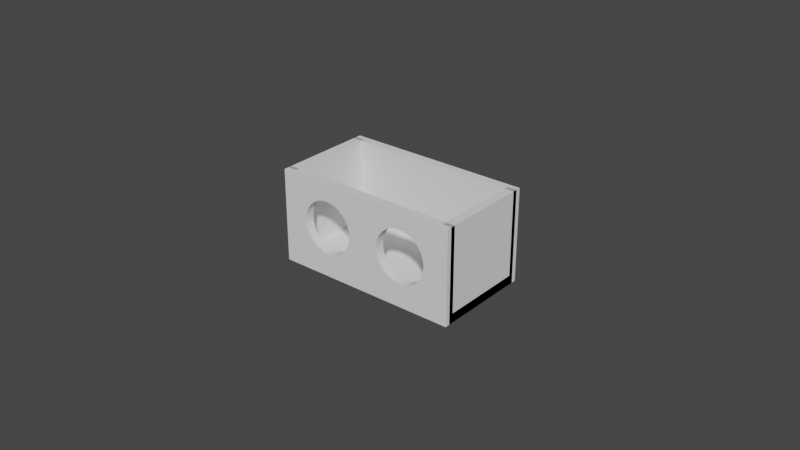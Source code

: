 # Source: cabeza2.blend  (saved by Blender 4.0.36; exported with 4.5.12 LTS)
import bpy
from mathutils import Matrix  # noqa: F401  (used for matrix-valued properties, if any)

bpy.ops.wm.read_factory_settings(use_empty=True)
scene = bpy.context.scene
scene.name = 'Scene'

# ---- collections
col_collection = bpy.data.collections.new('Collection'); scene.collection.children.link(col_collection)

# ---- world
world_world = bpy.data.worlds.new('World'); scene.world = world_world
world_world.use_nodes = True; world_world.node_tree.nodes.clear()
_N = world_world.node_tree.nodes; _L = world_world.node_tree.links
n0 = _N.new('ShaderNodeOutputWorld'); n0.name = 'World Output'; n0.location = (300, 300)
n1 = _N.new('ShaderNodeBackground'); n1.name = 'Background'; n1.location = (10, 300)
n1.inputs[0].default_value = (0.05088, 0.05088, 0.05088, 1.0)
_L.new(n1.outputs[0], n0.inputs[0])
n0.is_active_output = True
world_world.color = (0.05088, 0.05088, 0.05088)
world_world.use_sun_shadow = False
world_world.sun_shadow_jitter_overblur = 0.0

# ---- meshes
me_cubo = bpy.data.meshes.new('Cubo')
me_cubo.from_pydata([(-1.0, -1.0, -1.0), (-1.0, -1.0, 1.0), (-1.0, 1.0, -1.0), (-1.0, 1.0, 1.0), (1.0, -1.0, -1.0), (1.0, -1.0, 1.0), (1.0, 1.0, -1.0), (1.0, 1.0, 1.0), (0.1667, 0.06667, -1.0), (0.1721, -0.04388, -1.0), (0.1721, 0.1772, -1.0), (0.1882, -0.1502, -1.0), (0.1882, 0.2835, -1.0), (0.2144, 0.3815, -1.0), (0.3416, 0.5902, -1.0), (0.2926, 0.5378, -1.0), (0.45, 0.6333, -1.0), (0.3947, 0.6224, -1.0), (0.2497, 0.4674, -1.0), (0.5584, -0.4569, -1.0), (0.5584, 0.5902, -1.0), (0.6074, -0.4045, -1.0), (0.6074, 0.5378, -1.0), (0.7333, 0.06667, -1.0), (0.7279, -0.04388, -1.0), (0.7279, 0.1772, -1.0), (0.6856, -0.2482, -1.0), (0.7118, -0.1502, -1.0), (0.7118, 0.2835, -1.0), (0.6856, 0.3815, -1.0), (0.6503, -0.334, -1.0), (0.6503, 0.4674, -1.0), (0.5053, -0.4891, -1.0), (0.5053, 0.6224, -1.0), (0.2144, -0.2482, -1.0), (0.2497, -0.334, -1.0), (0.2926, -0.4045, -1.0), (0.3416, -0.4569, -1.0), (0.45, -0.5, -1.0), (0.3947, -0.4891, -1.0), (0.1721, 0.1772, 1.0), (0.1882, 0.2835, 1.0), (0.2144, 0.3815, 1.0), (0.2497, 0.4674, 1.0), (0.2926, 0.5378, 1.0), (0.3416, 0.5902, 1.0), (0.3947, 0.6224, 1.0), (0.5053, 0.6224, 1.0), (0.5584, 0.5902, 1.0), (0.45, 0.6333, 1.0), (0.1667, 0.06667, 1.0), (0.1721, -0.04388, 1.0), (0.2497, -0.334, 1.0), (0.2144, -0.2482, 1.0), (0.1882, -0.1502, 1.0), (0.2926, -0.4045, 1.0), (0.3416, -0.4569, 1.0), (0.45, -0.5, 1.0), (0.5584, -0.4569, 1.0), (0.5053, -0.4891, 1.0), (0.3947, -0.4891, 1.0), (0.6074, 0.5378, 1.0), (0.7333, 0.06667, 1.0), (0.7279, -0.04388, 1.0), (0.7279, 0.1772, 1.0), (0.7118, -0.1502, 1.0), (0.7118, 0.2835, 1.0), (0.6074, -0.4045, 1.0), (0.6503, -0.334, 1.0), (0.6856, -0.2482, 1.0), (0.6856, 0.3815, 1.0), (0.6503, 0.4674, 1.0), (-0.7333, 0.06667, -1.0), (-0.7279, -0.04388, -1.0), (-0.7118, -0.1502, -1.0), (-0.7279, 0.1772, -1.0), (-0.7118, 0.2835, -1.0), (-0.6074, -0.4045, -1.0), (-0.6074, 0.5378, -1.0), (-0.6503, -0.334, -1.0), (-0.6856, -0.2482, -1.0), (-0.6856, 0.3815, -1.0), (-0.6503, 0.4674, -1.0), (-0.5053, 0.6224, -1.0), (-0.3416, 0.5902, -1.0), (-0.3947, 0.6224, -1.0), (-0.45, 0.6333, -1.0), (-0.1667, 0.06667, -1.0), (-0.1721, 0.1772, -1.0), (-0.1882, 0.2835, -1.0), (-0.2144, 0.3815, -1.0), (-0.2497, 0.4674, -1.0), (-0.2926, 0.5378, -1.0), (-0.5584, -0.4569, -1.0), (-0.5584, 0.5902, -1.0), (-0.1721, -0.04388, -1.0), (-0.1833, -0.1178, -1.0), (-0.45, -0.5, -1.0), (-0.3947, -0.4891, -1.0), (-0.3416, -0.4569, -1.0), (-0.2926, -0.4045, -1.0), (-0.2497, -0.334, -1.0), (-0.5053, -0.4891, -1.0), (-0.1882, -0.1502, -1.0), (-0.2008, -0.1974, -1.0), (-0.2144, -0.2482, -1.0), (-0.7333, 0.06667, 1.0), (-0.7279, -0.04388, 1.0), (-0.7118, -0.1502, 1.0), (-0.7279, 0.1772, 1.0), (-0.7118, 0.2835, 1.0), (-0.6074, -0.4045, 1.0), (-0.6503, 0.4674, 1.0), (-0.6503, -0.334, 1.0), (-0.6856, -0.2482, 1.0), (-0.6856, 0.3815, 1.0), (-0.6074, 0.5378, 1.0), (-0.5053, -0.4891, 1.0), (-0.3947, -0.4891, 1.0), (-0.3416, -0.4569, 1.0), (-0.45, -0.5, 1.0), (-0.1667, 0.06667, 1.0), (-0.1721, -0.04388, 1.0), (-0.2497, -0.334, 1.0), (-0.2144, -0.2482, 1.0), (-0.1882, -0.1502, 1.0), (-0.2926, -0.4045, 1.0), (-0.5584, -0.4569, 1.0), (-0.1721, 0.1772, 1.0), (-0.1759, 0.2023, 1.0), (-0.3947, 0.6224, 1.0), (-0.45, 0.6333, 1.0), (-0.2926, 0.5378, 1.0), (-0.3416, 0.5902, 1.0), (-0.5053, 0.6224, 1.0), (-0.2144, 0.3815, 1.0), (-0.2497, 0.4674, 1.0), (-0.5584, 0.5902, 1.0), (-0.1871, 0.276, 1.0), (-0.1882, 0.2835, 1.0), (0.9, 1.0, 0.0), (1.0, 1.0, 0.0), (0.9, 1.0, -20.0), (1.0, 1.0, -20.0), (0.9, -1.0, 0.0), (1.0, -1.0, 0.0), (0.9, -1.0, -20.0), (1.0, -1.0, -20.0), (-1.0, -1.0, -21.0), (-1.0, -1.0, -19.0), (-1.0, 1.0, -21.0), (-1.0, 1.0, -19.0), (1.0, -1.0, -21.0), (1.0, -1.0, -19.0), (1.0, 1.0, -21.0), (1.0, 1.0, -19.0), (-1.0, 1.0, -1.907e-06), (-0.9, 1.0, -1.907e-06), (-1.0, 1.0, -20.0), (-0.9, 1.0, -20.0), (-1.0, -1.0, -1.907e-06), (-0.9, -1.0, -1.907e-06), (-1.0, -1.0, -20.0), (-0.9, -1.0, -20.0), (-1.0, -1.0, -7.629e-06), (-1.0, -0.8, -7.629e-06), (-1.0, -1.0, -20.0), (-1.0, -0.8, -20.0), (1.0, -1.0, -7.629e-06), (1.0, -0.8, -7.629e-06), (1.0, -1.0, -20.0), (1.0, -0.8, -20.0)], [], [(0, 1, 3, 2), (2, 3, 7, 6), (6, 7, 5, 4), (4, 5, 1, 0), (10, 8, 104, 103, 96), (8, 9, 11, 34, 35, 36, 37, 39, 38, 32, 19, 4, 0, 2, 6, 20, 33, 16, 17, 14, 15, 18, 13, 12, 10, 96, 95, 87, 88, 89, 90, 91, 92, 84, 85, 86, 83, 94, 78, 82, 81, 76, 75, 72, 73, 74, 80, 79, 77, 93, 102, 97, 98, 99, 100, 101, 105, 104), (22, 20, 6, 4, 19, 21, 30, 26, 27, 24, 23, 25, 28, 29, 31), (129, 51, 50, 138), (138, 50, 40, 41, 42, 43, 44, 45, 46, 49, 47, 48, 7, 3, 1, 5, 58, 59, 57, 60, 56, 55, 52, 53, 54, 51, 129, 128, 121, 122, 125, 124, 123, 126, 119, 118, 120, 117, 127, 111, 113, 114, 108, 107, 106, 109, 110, 115, 112, 116, 137, 134, 131, 130, 133, 132, 136, 135, 139), (67, 58, 5, 7, 48, 61, 71, 70, 66, 64, 62, 63, 65, 69, 68), (49, 16, 33, 47), (47, 33, 20, 48), (20, 22, 61, 48), (22, 31, 71, 61), (31, 29, 70, 71), (29, 28, 66, 70), (28, 25, 64, 66), (25, 23, 62, 64), (23, 24, 63, 62), (24, 27, 65, 63), (27, 26, 69, 65), (26, 30, 68, 69), (30, 21, 67, 68), (21, 19, 58, 67), (19, 32, 59, 58), (32, 38, 57, 59), (38, 39, 60, 57), (39, 37, 56, 60), (56, 37, 36, 55), (55, 36, 35, 52), (52, 35, 34, 53), (53, 34, 11, 54), (54, 11, 9, 51), (51, 9, 8, 50), (50, 8, 10, 40), (40, 10, 12, 41), (41, 12, 13, 42), (42, 13, 18, 43), (43, 18, 15, 44), (44, 15, 14, 45), (45, 14, 17, 46), (46, 17, 16, 49), (131, 86, 85, 130), (130, 85, 84, 133), (84, 92, 132, 133), (92, 91, 136, 132), (91, 90, 135, 136), (90, 89, 139, 135), (89, 88, 128, 129, 138, 139), (88, 87, 121, 128), (87, 95, 122, 121), (95, 96, 103, 125, 122), (103, 104, 105, 124, 125), (105, 101, 123, 124), (101, 100, 126, 123), (100, 99, 119, 126), (99, 98, 118, 119), (98, 97, 120, 118), (97, 102, 117, 120), (102, 93, 127, 117), (127, 93, 77, 111), (111, 77, 79, 113), (113, 79, 80, 114), (114, 80, 74, 108), (108, 74, 73, 107), (107, 73, 72, 106), (106, 72, 75, 109), (109, 75, 76, 110), (110, 76, 81, 115), (115, 81, 82, 112), (112, 82, 78, 116), (116, 78, 94, 137), (137, 94, 83, 134), (134, 83, 86, 131), (140, 141, 143, 142), (142, 143, 147, 146), (146, 147, 145, 144), (144, 145, 141, 140), (142, 146, 144, 140), (147, 143, 141, 145), (148, 149, 151, 150), (150, 151, 155, 154), (154, 155, 153, 152), (152, 153, 149, 148), (150, 154, 152, 148), (155, 151, 149, 153), (156, 157, 159, 158), (158, 159, 163, 162), (162, 163, 161, 160), (160, 161, 157, 156), (158, 162, 160, 156), (163, 159, 157, 161), (164, 165, 167, 166), (166, 167, 171, 170), (170, 171, 169, 168), (168, 169, 165, 164), (166, 170, 168, 164), (171, 167, 165, 169)])
_uv = me_cubo.uv_layers.new(name='MapaUV')
_uv.uv.foreach_set('vector', [0.375, 0.0, 0.625, 0.0, 0.625, 0.25, 0.375, 0.25, 0.375, 0.25, 0.625, 0.25, 0.625, 0.5, 0.375, 0.5, 0.375, 0.5, 0.625, 0.5, 0.625, 0.75, 0.375, 0.75, 0.375, 0.75, 0.625, 0.75, 0.625, 1.0, 0.375, 1.0, 0.2715, 0.6028, 0.2708, 0.6167, 0.2249, 0.6497, 0.2265, 0.6438, 0.2271, 0.6397, 0.2708, 0.6167, 0.2715, 0.6305, 0.2735, 0.6438, 0.2768, 0.656, 0.2812, 0.6668, 0.2866, 0.6756, 0.2927, 0.6821, 0.2993, 0.6861, 0.3062, 0.6875, 0.3132, 0.6861, 0.3198, 0.6821, 0.375, 0.75, 0.125, 0.75, 0.125, 0.5, 0.375, 0.5, 0.3198, 0.5512, 0.3132, 0.5472, 0.3063, 0.5458, 0.2993, 0.5472, 0.2927, 0.5512, 0.2866, 0.5578, 0.2812, 0.5666, 0.2768, 0.5773, 0.2735, 0.5896, 0.2715, 0.6028, 0.2271, 0.6397, 0.2285, 0.6305, 0.2292, 0.6167, 0.2285, 0.6028, 0.2265, 0.5896, 0.2232, 0.5773, 0.2188, 0.5666, 0.2134, 0.5578, 0.2073, 0.5512, 0.2007, 0.5472, 0.1938, 0.5458, 0.1868, 0.5472, 0.1802, 0.5512, 0.1741, 0.5578, 0.1687, 0.5666, 0.1643, 0.5773, 0.161, 0.5896, 0.159, 0.6028, 0.1583, 0.6167, 0.159, 0.6305, 0.161, 0.6438, 0.1643, 0.656, 0.1687, 0.6668, 0.1741, 0.6756, 0.1802, 0.6821, 0.1868, 0.6861, 0.1937, 0.6875, 0.2007, 0.6861, 0.2073, 0.6821, 0.2134, 0.6756, 0.2188, 0.6668, 0.2232, 0.656, 0.2249, 0.6497, 0.3259, 0.5578, 0.3198, 0.5512, 0.375, 0.5, 0.375, 0.75, 0.3198, 0.6821, 0.3259, 0.6756, 0.3313, 0.6668, 0.3357, 0.656, 0.339, 0.6438, 0.341, 0.6305, 0.3417, 0.6167, 0.341, 0.6028, 0.339, 0.5896, 0.3357, 0.5773, 0.3313, 0.5666, 0.772, 0.5997, 0.7285, 0.6305, 0.7292, 0.6167, 0.7734, 0.5905, 0.7734, 0.5905, 0.7292, 0.6167, 0.7285, 0.6028, 0.7265, 0.5896, 0.7232, 0.5773, 0.7188, 0.5666, 0.7134, 0.5578, 0.7073, 0.5512, 0.7007, 0.5472, 0.6937, 0.5458, 0.6868, 0.5472, 0.6802, 0.5512, 0.625, 0.5, 0.875, 0.5, 0.875, 0.75, 0.625, 0.75, 0.6802, 0.6821, 0.6868, 0.6861, 0.6938, 0.6875, 0.7007, 0.6861, 0.7073, 0.6821, 0.7134, 0.6756, 0.7188, 0.6668, 0.7232, 0.656, 0.7265, 0.6438, 0.7285, 0.6305, 0.772, 0.5997, 0.7715, 0.6028, 0.7708, 0.6167, 0.7715, 0.6305, 0.7735, 0.6438, 0.7768, 0.656, 0.7812, 0.6668, 0.7866, 0.6756, 0.7927, 0.6821, 0.7993, 0.6861, 0.8062, 0.6875, 0.8132, 0.6861, 0.8198, 0.6821, 0.8259, 0.6756, 0.8313, 0.6668, 0.8357, 0.656, 0.839, 0.6438, 0.841, 0.6305, 0.8417, 0.6167, 0.841, 0.6028, 0.839, 0.5896, 0.8357, 0.5773, 0.8313, 0.5666, 0.8259, 0.5578, 0.8198, 0.5512, 0.8132, 0.5472, 0.8063, 0.5458, 0.7993, 0.5472, 0.7927, 0.5512, 0.7866, 0.5578, 0.7812, 0.5666, 0.7768, 0.5773, 0.7735, 0.5896, 0.6741, 0.6756, 0.6802, 0.6821, 0.625, 0.75, 0.625, 0.5, 0.6802, 0.5512, 0.6741, 0.5578, 0.6687, 0.5666, 0.6643, 0.5773, 0.661, 0.5896, 0.659, 0.6028, 0.6583, 0.6167, 0.659, 0.6305, 0.661, 0.6438, 0.6643, 0.656, 0.6687, 0.6668, 1.0, 0.8625, 1.0, 0.825, 0.9688, 0.825, 0.9688, 0.8625, 0.9688, 0.8625, 0.9688, 0.825, 0.9375, 0.825, 0.9375, 0.8625, 0.9375, 0.825, 0.9062, 0.825, 0.9062, 0.8625, 0.9375, 0.8625, 0.9062, 0.825, 0.875, 0.825, 0.875, 0.8625, 0.9062, 0.8625, 0.875, 0.825, 0.8438, 0.825, 0.8438, 0.8625, 0.875, 0.8625, 0.8438, 0.825, 0.8125, 0.825, 0.8125, 0.8625, 0.8438, 0.8625, 0.8125, 0.825, 0.7812, 0.825, 0.7812, 0.8625, 0.8125, 0.8625, 0.7812, 0.825, 0.75, 0.825, 0.75, 0.8625, 0.7812, 0.8625, 0.75, 0.825, 0.7188, 0.825, 0.7188, 0.8625, 0.75, 0.8625, 0.7188, 0.825, 0.6875, 0.825, 0.6875, 0.8625, 0.7188, 0.8625, 0.6875, 0.825, 0.6562, 0.825, 0.6562, 0.8625, 0.6875, 0.8625, 0.6562, 0.825, 0.625, 0.825, 0.625, 0.8625, 0.6562, 0.8625, 0.625, 0.825, 0.5938, 0.825, 0.5938, 0.8625, 0.625, 0.8625, 0.5938, 0.825, 0.5625, 0.825, 0.5625, 0.8625, 0.5938, 0.8625, 0.5625, 0.825, 0.5312, 0.825, 0.5312, 0.8625, 0.5625, 0.8625, 0.5312, 0.825, 0.5, 0.825, 0.5, 0.8625, 0.5312, 0.8625, 0.5, 0.825, 0.4688, 0.825, 0.4688, 0.8625, 0.5, 0.8625, 0.4688, 0.825, 0.4375, 0.825, 0.4375, 0.8625, 0.4688, 0.8625, 0.4375, 0.8625, 0.4375, 0.825, 0.4062, 0.825, 0.4062, 0.8625, 0.4062, 0.8625, 0.4062, 0.825, 0.375, 0.825, 0.375, 0.8625, 0.375, 0.8625, 0.375, 0.825, 0.3438, 0.825, 0.3438, 0.8625, 0.3438, 0.8625, 0.3438, 0.825, 0.3125, 0.825, 0.3125, 0.8625, 0.3125, 0.8625, 0.3125, 0.825, 0.2812, 0.825, 0.2812, 0.8625, 0.2812, 0.8625, 0.2812, 0.825, 0.25, 0.825, 0.25, 0.8625, 0.25, 0.8625, 0.25, 0.825, 0.2188, 0.825, 0.2188, 0.8625, 0.2188, 0.8625, 0.2188, 0.825, 0.1875, 0.825, 0.1875, 0.8625, 0.1875, 0.8625, 0.1875, 0.825, 0.1562, 0.825, 0.1562, 0.8625, 0.1562, 0.8625, 0.1562, 0.825, 0.125, 0.825, 0.125, 0.8625, 0.125, 0.8625, 0.125, 0.825, 0.09375, 0.825, 0.09375, 0.8625, 0.09375, 0.8625, 0.09375, 0.825, 0.0625, 0.825, 0.0625, 0.8625, 0.0625, 0.8625, 0.0625, 0.825, 0.03125, 0.825, 0.03125, 0.8625, 0.03125, 0.8625, 0.03125, 0.825, 0.0, 0.825, 0.0, 0.8625, 1.0, 0.8625, 1.0, 0.825, 0.9688, 0.825, 0.9688, 0.8625, 0.9688, 0.8625, 0.9688, 0.825, 0.9375, 0.825, 0.9375, 0.8625, 0.9375, 0.825, 0.9062, 0.825, 0.9062, 0.8625, 0.9375, 0.8625, 0.9062, 0.825, 0.875, 0.825, 0.875, 0.8625, 0.9062, 0.8625, 0.875, 0.825, 0.8438, 0.825, 0.8438, 0.8625, 0.875, 0.8625, 0.8438, 0.825, 0.8125, 0.825, 0.8125, 0.8625, 0.8438, 0.8625, 0.8125, 0.825, 0.7812, 0.825, 0.7812, 0.8625, 0.7886, 0.8625, 0.8103, 0.8625, 0.8125, 0.8625, 0.7812, 0.825, 0.75, 0.825, 0.75, 0.8625, 0.7812, 0.8625, 0.75, 0.825, 0.7188, 0.825, 0.7188, 0.8625, 0.75, 0.8625, 0.7188, 0.825, 0.697, 0.825, 0.6875, 0.825, 0.6875, 0.8625, 0.7188, 0.8625, 0.6875, 0.825, 0.6725, 0.825, 0.6562, 0.825, 0.6562, 0.8625, 0.6875, 0.8625, 0.6562, 0.825, 0.625, 0.825, 0.625, 0.8625, 0.6562, 0.8625, 0.625, 0.825, 0.5938, 0.825, 0.5938, 0.8625, 0.625, 0.8625, 0.5938, 0.825, 0.5625, 0.825, 0.5625, 0.8625, 0.5938, 0.8625, 0.5625, 0.825, 0.5312, 0.825, 0.5312, 0.8625, 0.5625, 0.8625, 0.5312, 0.825, 0.5, 0.825, 0.5, 0.8625, 0.5312, 0.8625, 0.5, 0.825, 0.4688, 0.825, 0.4688, 0.8625, 0.5, 0.8625, 0.4688, 0.825, 0.4375, 0.825, 0.4375, 0.8625, 0.4688, 0.8625, 0.4375, 0.8625, 0.4375, 0.825, 0.4062, 0.825, 0.4062, 0.8625, 0.4062, 0.8625, 0.4062, 0.825, 0.375, 0.825, 0.375, 0.8625, 0.375, 0.8625, 0.375, 0.825, 0.3438, 0.825, 0.3438, 0.8625, 0.3438, 0.8625, 0.3438, 0.825, 0.3125, 0.825, 0.3125, 0.8625, 0.3125, 0.8625, 0.3125, 0.825, 0.2812, 0.825, 0.2812, 0.8625, 0.2812, 0.8625, 0.2812, 0.825, 0.25, 0.825, 0.25, 0.8625, 0.25, 0.8625, 0.25, 0.825, 0.2188, 0.825, 0.2188, 0.8625, 0.2188, 0.8625, 0.2188, 0.825, 0.1875, 0.825, 0.1875, 0.8625, 0.1875, 0.8625, 0.1875, 0.825, 0.1562, 0.825, 0.1562, 0.8625, 0.1562, 0.8625, 0.1562, 0.825, 0.125, 0.825, 0.125, 0.8625, 0.125, 0.8625, 0.125, 0.825, 0.09375, 0.825, 0.09375, 0.8625, 0.09375, 0.8625, 0.09375, 0.825, 0.0625, 0.825, 0.0625, 0.8625, 0.0625, 0.8625, 0.0625, 0.825, 0.03125, 0.825, 0.03125, 0.8625, 0.03125, 0.8625, 0.03125, 0.825, 0.0, 0.825, 0.0, 0.8625, 0.375, 0.0, 0.625, 0.0, 0.625, 0.25, 0.375, 0.25, 0.375, 0.25, 0.625, 0.25, 0.625, 0.5, 0.375, 0.5, 0.375, 0.5, 0.625, 0.5, 0.625, 0.75, 0.375, 0.75, 0.375, 0.75, 0.625, 0.75, 0.625, 1.0, 0.375, 1.0, 0.125, 0.5, 0.375, 0.5, 0.375, 0.75, 0.125, 0.75, 0.625, 0.5, 0.875, 0.5, 0.875, 0.75, 0.625, 0.75, 0.375, 0.0, 0.625, 0.0, 0.625, 0.25, 0.375, 0.25, 0.375, 0.25, 0.625, 0.25, 0.625, 0.5, 0.375, 0.5, 0.375, 0.5, 0.625, 0.5, 0.625, 0.75, 0.375, 0.75, 0.375, 0.75, 0.625, 0.75, 0.625, 1.0, 0.375, 1.0, 0.125, 0.5, 0.375, 0.5, 0.375, 0.75, 0.125, 0.75, 0.625, 0.5, 0.875, 0.5, 0.875, 0.75, 0.625, 0.75, 0.375, 0.0, 0.625, 0.0, 0.625, 0.25, 0.375, 0.25, 0.375, 0.25, 0.625, 0.25, 0.625, 0.5, 0.375, 0.5, 0.375, 0.5, 0.625, 0.5, 0.625, 0.75, 0.375, 0.75, 0.375, 0.75, 0.625, 0.75, 0.625, 1.0, 0.375, 1.0, 0.125, 0.5, 0.375, 0.5, 0.375, 0.75, 0.125, 0.75, 0.625, 0.5, 0.875, 0.5, 0.875, 0.75, 0.625, 0.75, 0.375, 0.0, 0.625, 0.0, 0.625, 0.25, 0.375, 0.25, 0.375, 0.25, 0.625, 0.25, 0.625, 0.5, 0.375, 0.5, 0.375, 0.5, 0.625, 0.5, 0.625, 0.75, 0.375, 0.75, 0.375, 0.75, 0.625, 0.75, 0.625, 1.0, 0.375, 1.0, 0.125, 0.5, 0.375, 0.5, 0.375, 0.75, 0.125, 0.75, 0.625, 0.5, 0.875, 0.5, 0.875, 0.75, 0.625, 0.75])
me_cubo.update()

# ---- objects
ob_cabezanueva = bpy.data.objects.new('cabezanueva', me_cubo)

# ---- transforms, parenting, visibility, modifiers, constraints
ob_cabezanueva.location = (0.0, 0.0, 0.0215)
ob_cabezanueva.rotation_euler = (1.571, 0.0, 0.0)
ob_cabezanueva.scale = (0.03, 0.015, 0.0015)

# ---- collection membership
col_collection.objects.link(ob_cabezanueva)

# ---- scene / render settings (as saved in the file)
scene.frame_start = 1; scene.frame_end = 250; scene.frame_set(1)
scene.render.engine = 'BLENDER_EEVEE_NEXT'
scene.cycles.sampling_pattern = 'TABULATED_SOBOL'
scene.cycles.use_light_tree = False
scene.view_settings.view_transform = 'Filmic'
bpy.context.view_layer.update()

# ---- added for rendering (the .blend has no active camera and no usable light): camera, sun
cam_auto = bpy.data.cameras.new('AutoCamera')
cam_auto.lens = 50.0
cam_auto.sensor_width = 36.0
cam_auto.clip_end = 1000.0
ob_auto_camera = bpy.data.objects.new('AutoCamera', cam_auto)
scene.collection.objects.link(ob_auto_camera)
ob_auto_camera.location = (0.185045, -0.207054, 0.169536)
ob_auto_camera.rotation_euler = (1.09748, -7.21219e-08, 0.694738)
scene.camera = ob_auto_camera
light_auto_sun = bpy.data.lights.new('AutoSun', 'SUN')
light_auto_sun.energy = 3.0
light_auto_sun.angle = 0.0523599
ob_auto_sun = bpy.data.objects.new('AutoSun', light_auto_sun)
scene.collection.objects.link(ob_auto_sun)
ob_auto_sun.rotation_euler = (0.872665, 0.174533, 0.523599)
bpy.context.view_layer.update()
